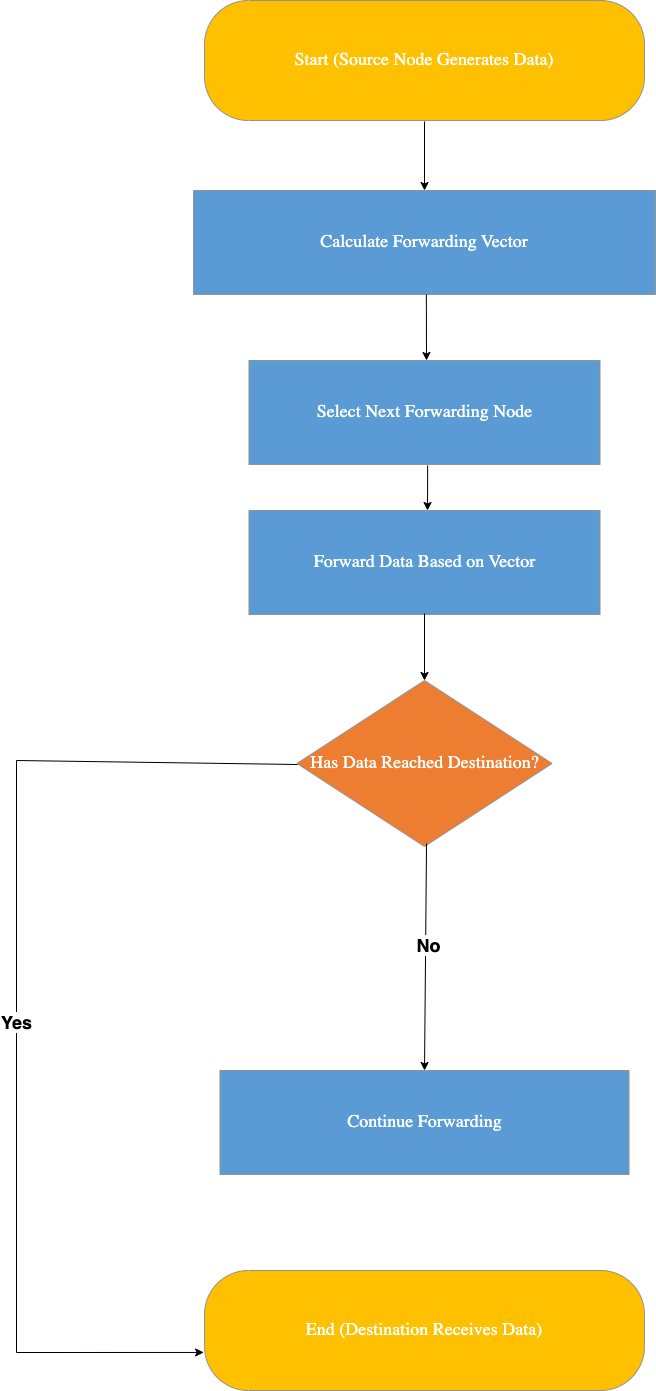

The diagram above was exported from draw.io. Its source (the exported page's mxGraphModel, read from the mxfile embedded in the PNG):
<mxGraphModel dx="1434" dy="822" grid="1" gridSize="10" guides="1" tooltips="1" connect="1" arrows="1" fold="1" page="1" pageScale="1" pageWidth="827" pageHeight="1169" math="0" shadow="0">
  <root>
    <mxCell id="0" />
    <mxCell id="1" parent="0" />
    <UserObject label="&lt;div style=&quot;&quot;&gt;&lt;font style=&quot;font-family: Calibri; color: rgb(254, 255, 255); direction: ltr; letter-spacing: 0px; line-height: 120%; opacity: 1;&quot;&gt;&lt;font style=&quot;font-size: 18px;&quot;&gt;Calculate Forwarding Vector&lt;/font&gt;&lt;br&gt;&lt;/font&gt;&lt;/div&gt;" tags="Background" id="2">
      <mxCell style="verticalAlign=middle;align=center;overflow=width;vsdxID=1;fillColor=#5b9bd5;gradientColor=none;shape=stencil(nZBLDoAgDERP0z3SIyjew0SURgSD+Lu9kMZoXLhwN9O+tukAlrNpJg1SzDH4QW/URgNYgZTkjA4UkwJUgGXng+6DX1zLfmoymdXo17xh5zmRJ6Q42BWCfc2oJfdAr+Yv+AP9Cb7OJ3H/2JG1HNGz/84klThPVCc=);strokeColor=#939393;points=[[1,0.5,0],[0.5,0,0],[0.5,0.5,0],[0.5,0.5,0]];labelBackgroundColor=none;rounded=0;html=1;whiteSpace=wrap;" parent="1" vertex="1">
        <mxGeometry x="287" y="250" width="462" height="104" as="geometry" />
      </mxCell>
    </UserObject>
    <UserObject label="&lt;div style=&quot;&quot;&gt;&lt;font style=&quot;direction: ltr; line-height: 120%; opacity: 1;&quot;&gt;&lt;font style=&quot;font-size: 18px;&quot; face=&quot;Calibri&quot; color=&quot;#feffff&quot;&gt;Start (Source Node Generates Data)&lt;/font&gt;&lt;br&gt;&lt;/font&gt;&lt;/div&gt;" tags="Background" id="3">
      <mxCell style="verticalAlign=middle;align=center;overflow=width;vsdxID=2;fillColor=#ffc000;gradientColor=none;shape=stencil(vVTbDoIwDP2aPWLmmmB8RvyPRQYsTkbKFPx7RwYBJphICG+9nK7tyVkJRFXOS0EYrQzqu6hlYnICF8KYLHKB0liLQEwgSjWKDPWzSJxf8hbZWg/9al9oXN2RtiWMvnvX+VeHVbIYYc+bYTnebA69GbADQ3gITy7UTMv750I4AHSIgDeyClAbbqQuXL5DK46ZCGyzIFU8m6SqWojyKzy7it98GG/lNh43dK9FZvsurLwF8l9elmjegZolea3W66z6dxHrr39njeEQpFIpd0fGef9w2JA7OhB/AA==);strokeColor=#939393;points=[[0.03,0.11,0],[0.97,0.11,0],[0.03,0.89,0],[0.97,0.89,0]];labelBackgroundColor=none;rounded=0;html=1;whiteSpace=wrap;" parent="1" vertex="1">
        <mxGeometry x="298" y="60" width="440" height="120" as="geometry" />
      </mxCell>
    </UserObject>
    <UserObject label="&lt;div style=&quot;&quot;&gt;&lt;font style=&quot;font-family: Calibri; color: rgb(254, 255, 255); direction: ltr; letter-spacing: 0px; line-height: 120%; opacity: 1;&quot;&gt;&lt;font style=&quot;font-size: 18px;&quot;&gt;Forward Data Based on Vector&lt;/font&gt;&lt;br&gt;&lt;/font&gt;&lt;/div&gt;" tags="Background" id="4">
      <mxCell style="verticalAlign=middle;align=center;overflow=width;vsdxID=3;fillColor=#5b9bd5;gradientColor=none;shape=stencil(nZBLDoAgDERP0z3SIyjew0SURgSD+Lu9kMZoXLhwN9O+tukAlrNpJg1SzDH4QW/URgNYgZTkjA4UkwJUgGXng+6DX1zLfmoymdXo17xh5zmRJ6Q42BWCfc2oJfdAr+Yv+AP9Cb7OJ3H/2JG1HNGz/84klThPVCc=);strokeColor=#939393;points=[[1,0.5,0],[0.5,0,0],[0.5,0.5,0],[0.5,0.5,0]];labelBackgroundColor=none;rounded=0;html=1;whiteSpace=wrap;" parent="1" vertex="1">
        <mxGeometry x="342.5" y="570" width="351" height="104" as="geometry" />
      </mxCell>
    </UserObject>
    <UserObject label="&lt;div style=&quot;&quot;&gt;&lt;font style=&quot;direction: ltr; line-height: 120%; opacity: 1;&quot;&gt;&lt;font style=&quot;font-size: 18px;&quot; face=&quot;Calibri&quot; color=&quot;#feffff&quot;&gt;Has Data Reached Destination?&lt;/font&gt;&lt;br&gt;&lt;/font&gt;&lt;/div&gt;" tags="Background" id="5">
      <mxCell style="verticalAlign=middle;align=center;overflow=width;vsdxID=4;fillColor=#ed7d31;gradientColor=none;shape=stencil(nZBNDoUgDIRP0z3SeAKf3sNElEYEg/h3+wdpjIaFC3cz9OukDGC16HZWIMUSvBvVTl3QgD+QkqxWnkJUgDVg1TuvBu9W27Gf20QmNbktJRy8V4q0IsXJthDsG2YN2Qd7DS+4fGGz3Bfyc2Z2axT3J3syhjt6zvNS4hMXivUf);strokeColor=#939393;points=[[1,0.5,0],[0.5,0,0],[0.5,0.5,0]];labelBackgroundColor=none;rounded=0;html=1;whiteSpace=wrap;" parent="1" vertex="1">
        <mxGeometry x="390.5" y="740" width="255" height="166" as="geometry" />
      </mxCell>
    </UserObject>
    <UserObject label="&lt;div style=&quot;&quot;&gt;&lt;font style=&quot;font-family: Calibri; color: rgb(254, 255, 255); direction: ltr; letter-spacing: 0px; line-height: 120%; opacity: 1;&quot;&gt;&lt;font style=&quot;font-size: 18px;&quot;&gt;Continue Forwarding&lt;/font&gt;&lt;br&gt;&lt;/font&gt;&lt;/div&gt;" tags="Background" id="7">
      <mxCell style="verticalAlign=middle;align=center;overflow=width;vsdxID=6;fillColor=#5b9bd5;gradientColor=none;shape=stencil(nZBLDoAgDERP0z3SIyjew0SURgSD+Lu9kMZoXLhwN9O+tukAlrNpJg1SzDH4QW/URgNYgZTkjA4UkwJUgGXng+6DX1zLfmoymdXo17xh5zmRJ6Q42BWCfc2oJfdAr+Yv+AP9Cb7OJ3H/2JG1HNGz/84klThPVCc=);strokeColor=#939393;points=[[1,0.5,0],[0.5,0,0],[0.5,0.5,0],[0.5,0.5,0]];labelBackgroundColor=none;rounded=0;html=1;whiteSpace=wrap;" parent="1" vertex="1">
        <mxGeometry x="313.5" y="1130" width="409" height="104" as="geometry" />
      </mxCell>
    </UserObject>
    <UserObject label="&lt;div style=&quot;&quot;&gt;&lt;font style=&quot;font-family: Calibri; color: rgb(254, 255, 255); direction: ltr; letter-spacing: 0px; line-height: 120%; opacity: 1;&quot;&gt;&lt;font style=&quot;font-size: 18px;&quot;&gt;End (Destination Receives Data)&lt;/font&gt;&lt;br&gt;&lt;/font&gt;&lt;/div&gt;" tags="Background" id="8">
      <mxCell style="verticalAlign=middle;align=center;overflow=width;vsdxID=7;fillColor=#ffc000;gradientColor=none;shape=stencil(vVTbDoIwDP2aPWLmmmB8RvyPRQYsTkbKFPx7RwYBJphICG+9nK7tyVkJRFXOS0EYrQzqu6hlYnICF8KYLHKB0liLQEwgSjWKDPWzSJxf8hbZWg/9al9oXN2RtiWMvnvX+VeHVbIYYc+bYTnebA69GbADQ3gITy7UTMv750I4AHSIgDeyClAbbqQuXL5DK46ZCGyzIFU8m6SqWojyKzy7it98GG/lNh43dK9FZvsurLwF8l9elmjegZolea3W66z6dxHrr39njeEQpFIpd0fGef9w2JA7OhB/AA==);strokeColor=#939393;points=[[0.03,0.11,0],[0.97,0.11,0],[0.03,0.89,0],[0.97,0.89,0]];labelBackgroundColor=none;rounded=0;html=1;whiteSpace=wrap;" parent="1" vertex="1">
        <mxGeometry x="298" y="1330" width="440" height="120" as="geometry" />
      </mxCell>
    </UserObject>
    <UserObject label="&lt;div style=&quot;&quot;&gt;&lt;font style=&quot;direction: ltr; line-height: 120%; opacity: 1;&quot;&gt;&lt;font style=&quot;font-size: 18px;&quot; face=&quot;Calibri&quot; color=&quot;#feffff&quot;&gt;Select Next Forwarding Node&lt;/font&gt;&lt;br&gt;&lt;/font&gt;&lt;/div&gt;" tags="Background" id="Lz0wCQ_iAx_R7VFYxP8v-21">
      <mxCell style="verticalAlign=middle;align=center;overflow=width;vsdxID=3;fillColor=#5b9bd5;gradientColor=none;shape=stencil(nZBLDoAgDERP0z3SIyjew0SURgSD+Lu9kMZoXLhwN9O+tukAlrNpJg1SzDH4QW/URgNYgZTkjA4UkwJUgGXng+6DX1zLfmoymdXo17xh5zmRJ6Q42BWCfc2oJfdAr+Yv+AP9Cb7OJ3H/2JG1HNGz/84klThPVCc=);strokeColor=#939393;points=[[1,0.5,0],[0.5,0,0],[0.5,0.5,0],[0.5,0.5,0]];labelBackgroundColor=none;rounded=0;html=1;whiteSpace=wrap;" parent="1" vertex="1">
        <mxGeometry x="342.5" y="420" width="351" height="104" as="geometry" />
      </mxCell>
    </UserObject>
    <mxCell id="Lz0wCQ_iAx_R7VFYxP8v-22" value="" style="endArrow=classic;html=1;rounded=0;exitX=0.002;exitY=0.506;exitDx=0;exitDy=0;exitPerimeter=0;entryX=-0.002;entryY=0.683;entryDx=0;entryDy=0;entryPerimeter=0;" parent="1" source="5" target="8" edge="1">
      <mxGeometry width="50" height="50" relative="1" as="geometry">
        <mxPoint x="390" y="980" as="sourcePoint" />
        <mxPoint x="220" y="1400" as="targetPoint" />
        <Array as="points">
          <mxPoint x="110" y="820" />
          <mxPoint x="110" y="1412" />
        </Array>
      </mxGeometry>
    </mxCell>
    <mxCell id="Lz0wCQ_iAx_R7VFYxP8v-28" value="&lt;font style=&quot;font-size: 18px;&quot;&gt;&lt;b&gt;Yes&lt;/b&gt;&lt;/font&gt;" style="edgeLabel;html=1;align=center;verticalAlign=middle;resizable=0;points=[];" parent="Lz0wCQ_iAx_R7VFYxP8v-22" vertex="1" connectable="0">
      <mxGeometry x="0.0244" y="-1" relative="1" as="geometry">
        <mxPoint as="offset" />
      </mxGeometry>
    </mxCell>
    <mxCell id="Lz0wCQ_iAx_R7VFYxP8v-23" value="" style="endArrow=classic;html=1;rounded=0;exitX=0.508;exitY=0.982;exitDx=0;exitDy=0;exitPerimeter=0;entryX=0.5;entryY=0;entryDx=0;entryDy=0;entryPerimeter=0;" parent="1" source="5" target="7" edge="1">
      <mxGeometry width="50" height="50" relative="1" as="geometry">
        <mxPoint x="493" y="1030" as="sourcePoint" />
        <mxPoint x="543" y="980" as="targetPoint" />
      </mxGeometry>
    </mxCell>
    <mxCell id="Lz0wCQ_iAx_R7VFYxP8v-29" value="&lt;font style=&quot;font-size: 18px;&quot;&gt;&lt;b&gt;No&lt;/b&gt;&lt;/font&gt;" style="edgeLabel;html=1;align=center;verticalAlign=middle;resizable=0;points=[];" parent="Lz0wCQ_iAx_R7VFYxP8v-23" vertex="1" connectable="0">
      <mxGeometry x="-0.1103" y="2" relative="1" as="geometry">
        <mxPoint as="offset" />
      </mxGeometry>
    </mxCell>
    <mxCell id="Lz0wCQ_iAx_R7VFYxP8v-25" value="" style="endArrow=classic;html=1;rounded=0;exitX=0.504;exitY=1;exitDx=0;exitDy=0;exitPerimeter=0;" parent="1" source="2" edge="1">
      <mxGeometry width="50" height="50" relative="1" as="geometry">
        <mxPoint x="140" y="460" as="sourcePoint" />
        <mxPoint x="520" y="420" as="targetPoint" />
      </mxGeometry>
    </mxCell>
    <mxCell id="Lz0wCQ_iAx_R7VFYxP8v-26" value="" style="endArrow=classic;html=1;rounded=0;exitX=0.509;exitY=1.01;exitDx=0;exitDy=0;exitPerimeter=0;" parent="1" source="Lz0wCQ_iAx_R7VFYxP8v-21" edge="1">
      <mxGeometry width="50" height="50" relative="1" as="geometry">
        <mxPoint x="520" y="530" as="sourcePoint" />
        <mxPoint x="521" y="570" as="targetPoint" />
      </mxGeometry>
    </mxCell>
    <mxCell id="Lz0wCQ_iAx_R7VFYxP8v-27" value="" style="endArrow=classic;html=1;rounded=0;exitX=0.5;exitY=0.99;exitDx=0;exitDy=0;exitPerimeter=0;entryX=0.5;entryY=0;entryDx=0;entryDy=0;entryPerimeter=0;" parent="1" source="4" target="5" edge="1">
      <mxGeometry width="50" height="50" relative="1" as="geometry">
        <mxPoint x="380" y="760" as="sourcePoint" />
        <mxPoint x="430" y="710" as="targetPoint" />
      </mxGeometry>
    </mxCell>
    <mxCell id="jTs0ynRi6qOfJ5Rb-Klj-8" value="" style="endArrow=classic;html=1;rounded=0;entryX=0.5;entryY=0;entryDx=0;entryDy=0;entryPerimeter=0;exitX=0.5;exitY=1.008;exitDx=0;exitDy=0;exitPerimeter=0;" edge="1" parent="1" source="3" target="2">
      <mxGeometry width="50" height="50" relative="1" as="geometry">
        <mxPoint x="520" y="182" as="sourcePoint" />
        <mxPoint x="510" y="190" as="targetPoint" />
      </mxGeometry>
    </mxCell>
  </root>
</mxGraphModel>